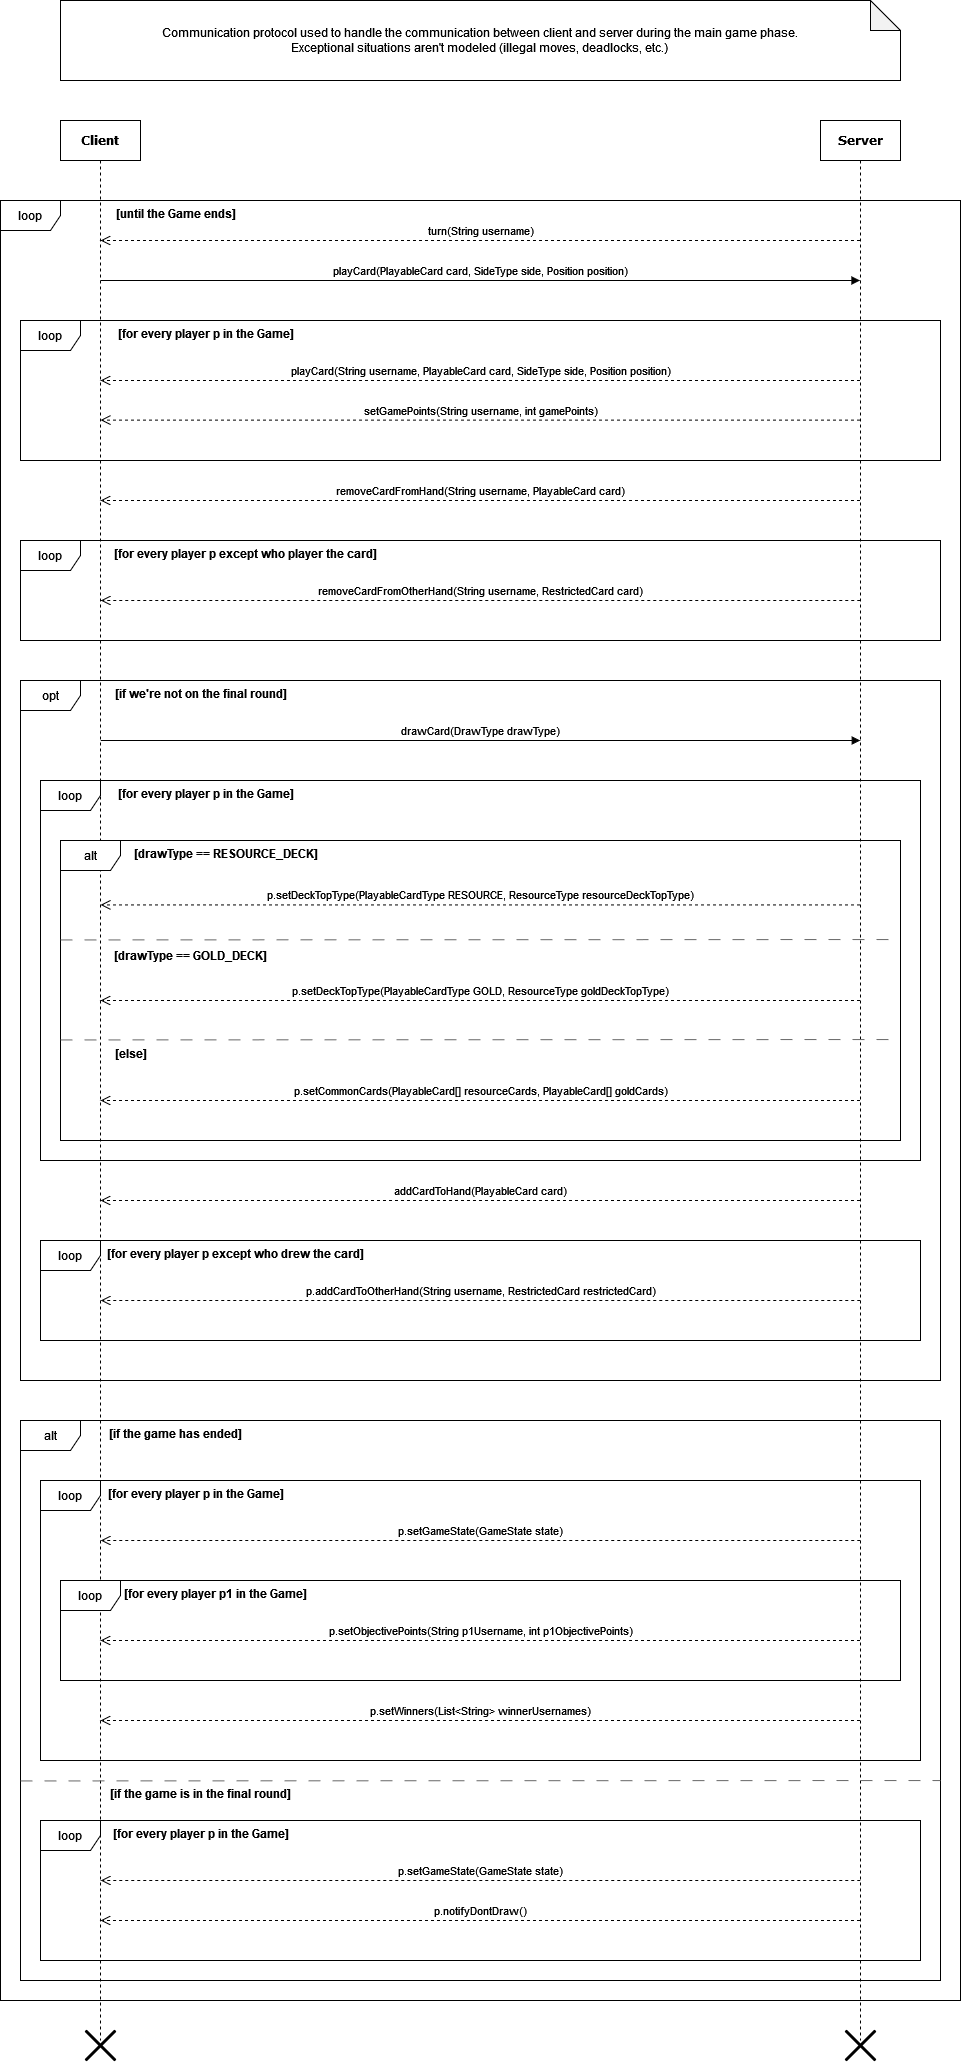

The diagram above was exported from draw.io. Its source (the exported page's mxGraphModel, read from the mxfile embedded in the PNG):
<mxGraphModel dx="922" dy="472" grid="1" gridSize="10" guides="1" tooltips="1" connect="1" arrows="1" fold="1" page="0" pageScale="1" pageWidth="827" pageHeight="1169" math="0" shadow="0">
  <root>
    <mxCell id="0" />
    <mxCell id="1" parent="0" />
    <mxCell id="ELDEorWaLl6tjyPLjsRf-1" value="&lt;b&gt;Server&lt;/b&gt;" style="shape=umlLifeline;perimeter=lifelinePerimeter;whiteSpace=wrap;html=1;container=1;collapsible=0;recursiveResize=0;outlineConnect=0;rounded=0;shadow=0;comic=0;labelBackgroundColor=none;strokeWidth=1;fontFamily=Verdana;fontSize=12;align=center;" parent="1" vertex="1">
      <mxGeometry x="1000" y="160" width="80" height="1920" as="geometry" />
    </mxCell>
    <mxCell id="ELDEorWaLl6tjyPLjsRf-2" value="&lt;b&gt;Client&lt;/b&gt;" style="shape=umlLifeline;perimeter=lifelinePerimeter;whiteSpace=wrap;html=1;container=1;collapsible=0;recursiveResize=0;outlineConnect=0;rounded=0;shadow=0;comic=0;labelBackgroundColor=none;strokeWidth=1;fontFamily=Verdana;fontSize=12;align=center;" parent="1" vertex="1">
      <mxGeometry x="240" y="160" width="80" height="1920" as="geometry" />
    </mxCell>
    <mxCell id="ELDEorWaLl6tjyPLjsRf-4" value="turn(String username)" style="html=1;verticalAlign=bottom;endArrow=open;dashed=1;endSize=8;curved=0;rounded=0;" parent="ELDEorWaLl6tjyPLjsRf-2" edge="1">
      <mxGeometry relative="1" as="geometry">
        <mxPoint x="799.5" y="119.99999999999989" as="sourcePoint" />
        <mxPoint x="40" y="120" as="targetPoint" />
      </mxGeometry>
    </mxCell>
    <mxCell id="ELDEorWaLl6tjyPLjsRf-3" value="playCard(PlayableCard card, SideType side, Position position)" style="html=1;verticalAlign=bottom;endArrow=block;curved=0;rounded=0;flowAnimation=0;shadow=0;" parent="1" edge="1">
      <mxGeometry width="80" relative="1" as="geometry">
        <mxPoint x="280" y="320" as="sourcePoint" />
        <mxPoint x="1039.5" y="320" as="targetPoint" />
      </mxGeometry>
    </mxCell>
    <mxCell id="ELDEorWaLl6tjyPLjsRf-5" value="playCard(String username, PlayableCard card, SideType side, Position position)" style="html=1;verticalAlign=bottom;endArrow=open;dashed=1;endSize=8;curved=0;rounded=0;" parent="1" edge="1">
      <mxGeometry relative="1" as="geometry">
        <mxPoint x="1039.5" y="419.9999999999999" as="sourcePoint" />
        <mxPoint x="280" y="420" as="targetPoint" />
      </mxGeometry>
    </mxCell>
    <mxCell id="ELDEorWaLl6tjyPLjsRf-6" value="loop" style="shape=umlFrame;whiteSpace=wrap;html=1;pointerEvents=0;" parent="1" vertex="1">
      <mxGeometry x="200" y="360" width="920" height="140" as="geometry" />
    </mxCell>
    <mxCell id="YhpXNl9B22IRx_SXNhMC-1" value="[for every player p in the Game]" style="text;align=center;fontStyle=1;verticalAlign=middle;spacingLeft=3;spacingRight=3;strokeColor=none;rotatable=0;points=[[0,0.5],[1,0.5]];portConstraint=eastwest;html=1;" parent="1" vertex="1">
      <mxGeometry x="290" y="360" width="190" height="26" as="geometry" />
    </mxCell>
    <mxCell id="YhpXNl9B22IRx_SXNhMC-2" value="setGamePoints(String username, int gamePoints)" style="html=1;verticalAlign=bottom;endArrow=open;dashed=1;endSize=8;curved=0;rounded=0;" parent="1" edge="1">
      <mxGeometry relative="1" as="geometry">
        <mxPoint x="1039.5" y="459.5699999999999" as="sourcePoint" />
        <mxPoint x="280" y="459.57" as="targetPoint" />
      </mxGeometry>
    </mxCell>
    <mxCell id="YhpXNl9B22IRx_SXNhMC-3" value="removeCardFromHand(String username, PlayableCard card)" style="html=1;verticalAlign=bottom;endArrow=open;dashed=1;endSize=8;curved=0;rounded=0;" parent="1" edge="1">
      <mxGeometry relative="1" as="geometry">
        <mxPoint x="1039.5" y="539.9999999999999" as="sourcePoint" />
        <mxPoint x="280" y="540" as="targetPoint" />
      </mxGeometry>
    </mxCell>
    <mxCell id="YhpXNl9B22IRx_SXNhMC-4" value="loop" style="shape=umlFrame;whiteSpace=wrap;html=1;pointerEvents=0;" parent="1" vertex="1">
      <mxGeometry x="200" y="580" width="920" height="100" as="geometry" />
    </mxCell>
    <mxCell id="YhpXNl9B22IRx_SXNhMC-5" value="[for every player p except who player the card]" style="text;align=center;fontStyle=1;verticalAlign=middle;spacingLeft=3;spacingRight=3;strokeColor=none;rotatable=0;points=[[0,0.5],[1,0.5]];portConstraint=eastwest;html=1;" parent="1" vertex="1">
      <mxGeometry x="290" y="580" width="270" height="26" as="geometry" />
    </mxCell>
    <mxCell id="YhpXNl9B22IRx_SXNhMC-6" value="removeCardFromOtherHand(String username, RestrictedCard card)" style="html=1;verticalAlign=bottom;endArrow=open;dashed=1;endSize=8;curved=0;rounded=0;" parent="1" edge="1">
      <mxGeometry relative="1" as="geometry">
        <mxPoint x="1039.75" y="639.9999999999999" as="sourcePoint" />
        <mxPoint x="280.25" y="640" as="targetPoint" />
      </mxGeometry>
    </mxCell>
    <mxCell id="YhpXNl9B22IRx_SXNhMC-7" value="drawCard(DrawType drawType)" style="html=1;verticalAlign=bottom;endArrow=block;curved=0;rounded=0;flowAnimation=0;shadow=0;" parent="1" edge="1">
      <mxGeometry width="80" relative="1" as="geometry">
        <mxPoint x="280.25" y="780" as="sourcePoint" />
        <mxPoint x="1039.75" y="780" as="targetPoint" />
      </mxGeometry>
    </mxCell>
    <mxCell id="YhpXNl9B22IRx_SXNhMC-8" value="opt" style="shape=umlFrame;whiteSpace=wrap;html=1;pointerEvents=0;" parent="1" vertex="1">
      <mxGeometry x="200" y="720" width="920" height="700" as="geometry" />
    </mxCell>
    <mxCell id="YhpXNl9B22IRx_SXNhMC-9" value="[if we're not on the final round]" style="text;align=center;fontStyle=1;verticalAlign=middle;spacingLeft=3;spacingRight=3;strokeColor=none;rotatable=0;points=[[0,0.5],[1,0.5]];portConstraint=eastwest;html=1;" parent="1" vertex="1">
      <mxGeometry x="280" y="720" width="200" height="26" as="geometry" />
    </mxCell>
    <mxCell id="YhpXNl9B22IRx_SXNhMC-10" value="addCardToHand(PlayableCard card)" style="html=1;verticalAlign=bottom;endArrow=open;dashed=1;endSize=8;curved=0;rounded=0;" parent="1" edge="1">
      <mxGeometry relative="1" as="geometry">
        <mxPoint x="1039.5" y="1240" as="sourcePoint" />
        <mxPoint x="280" y="1240" as="targetPoint" />
      </mxGeometry>
    </mxCell>
    <mxCell id="JNac7VoderNMD8fzDDBI-2" value="loop" style="shape=umlFrame;whiteSpace=wrap;html=1;pointerEvents=0;" parent="1" vertex="1">
      <mxGeometry x="220" y="820" width="880" height="380" as="geometry" />
    </mxCell>
    <mxCell id="JNac7VoderNMD8fzDDBI-5" value="[for every player p in the Game]" style="text;align=center;fontStyle=1;verticalAlign=middle;spacingLeft=3;spacingRight=3;strokeColor=none;rotatable=0;points=[[0,0.5],[1,0.5]];portConstraint=eastwest;html=1;" parent="1" vertex="1">
      <mxGeometry x="290" y="820" width="190" height="26" as="geometry" />
    </mxCell>
    <mxCell id="JNac7VoderNMD8fzDDBI-6" value="p.setDeckTopType(PlayableCardType RESOURCE, ResourceType resourceDeckTopType)" style="html=1;verticalAlign=bottom;endArrow=open;dashed=1;endSize=8;curved=0;rounded=0;" parent="1" edge="1">
      <mxGeometry relative="1" as="geometry">
        <mxPoint x="1039.5" y="944.4099999999999" as="sourcePoint" />
        <mxPoint x="280" y="944.41" as="targetPoint" />
      </mxGeometry>
    </mxCell>
    <mxCell id="JNac7VoderNMD8fzDDBI-8" value="p.setDeckTopType(PlayableCardType GOLD, ResourceType goldDeckTopType)" style="html=1;verticalAlign=bottom;endArrow=open;dashed=1;endSize=8;curved=0;rounded=0;" parent="1" edge="1">
      <mxGeometry relative="1" as="geometry">
        <mxPoint x="1039.5" y="1040" as="sourcePoint" />
        <mxPoint x="280" y="1040" as="targetPoint" />
      </mxGeometry>
    </mxCell>
    <mxCell id="JNac7VoderNMD8fzDDBI-9" value="loop" style="shape=umlFrame;whiteSpace=wrap;html=1;pointerEvents=0;" parent="1" vertex="1">
      <mxGeometry x="220" y="1280" width="880" height="100" as="geometry" />
    </mxCell>
    <mxCell id="JNac7VoderNMD8fzDDBI-11" value="p.addCardToOtherHand(String username, RestrictedCard restrictedCard)" style="html=1;verticalAlign=bottom;endArrow=open;dashed=1;endSize=8;curved=0;rounded=0;" parent="1" edge="1">
      <mxGeometry relative="1" as="geometry">
        <mxPoint x="1039.75" y="1339.9999999999998" as="sourcePoint" />
        <mxPoint x="280.25" y="1340" as="targetPoint" />
      </mxGeometry>
    </mxCell>
    <mxCell id="JNac7VoderNMD8fzDDBI-12" value="alt" style="shape=umlFrame;whiteSpace=wrap;html=1;pointerEvents=0;" parent="1" vertex="1">
      <mxGeometry x="240" y="880" width="840" height="300" as="geometry" />
    </mxCell>
    <mxCell id="JNac7VoderNMD8fzDDBI-13" value="[drawType == RESOURCE_DECK]" style="text;align=center;fontStyle=1;verticalAlign=middle;spacingLeft=3;spacingRight=3;strokeColor=none;rotatable=0;points=[[0,0.5],[1,0.5]];portConstraint=eastwest;html=1;" parent="1" vertex="1">
      <mxGeometry x="310" y="880" width="190" height="26" as="geometry" />
    </mxCell>
    <mxCell id="JNac7VoderNMD8fzDDBI-14" value="" style="endArrow=none;dashed=1;html=1;rounded=0;dashPattern=12 12;fillColor=#f5f5f5;strokeColor=#666666;" parent="1" edge="1">
      <mxGeometry width="50" height="50" relative="1" as="geometry">
        <mxPoint x="240" y="979.41" as="sourcePoint" />
        <mxPoint x="1080" y="979" as="targetPoint" />
      </mxGeometry>
    </mxCell>
    <mxCell id="JNac7VoderNMD8fzDDBI-15" value="[drawType == GOLD_DECK]" style="text;align=center;fontStyle=1;verticalAlign=middle;spacingLeft=3;spacingRight=3;strokeColor=none;rotatable=0;points=[[0,0.5],[1,0.5]];portConstraint=eastwest;html=1;" parent="1" vertex="1">
      <mxGeometry x="290" y="982" width="160" height="26" as="geometry" />
    </mxCell>
    <mxCell id="JNac7VoderNMD8fzDDBI-16" value="" style="endArrow=none;dashed=1;html=1;rounded=0;dashPattern=12 12;fillColor=#f5f5f5;strokeColor=#666666;" parent="1" edge="1">
      <mxGeometry width="50" height="50" relative="1" as="geometry">
        <mxPoint x="240" y="1079.4099999999999" as="sourcePoint" />
        <mxPoint x="1080" y="1079" as="targetPoint" />
      </mxGeometry>
    </mxCell>
    <mxCell id="JNac7VoderNMD8fzDDBI-17" value="[else]" style="text;align=center;fontStyle=1;verticalAlign=middle;spacingLeft=3;spacingRight=3;strokeColor=none;rotatable=0;points=[[0,0.5],[1,0.5]];portConstraint=eastwest;html=1;" parent="1" vertex="1">
      <mxGeometry x="290" y="1080" width="40" height="26" as="geometry" />
    </mxCell>
    <mxCell id="JNac7VoderNMD8fzDDBI-18" value="p.setCommonCards(PlayableCard[] resourceCards, PlayableCard[] goldCards)" style="html=1;verticalAlign=bottom;endArrow=open;dashed=1;endSize=8;curved=0;rounded=0;" parent="1" edge="1">
      <mxGeometry relative="1" as="geometry">
        <mxPoint x="1039.5" y="1140" as="sourcePoint" />
        <mxPoint x="280" y="1140" as="targetPoint" />
      </mxGeometry>
    </mxCell>
    <mxCell id="LUeGodkOSfJ2cQAiAoXD-1" value="loop" style="shape=umlFrame;whiteSpace=wrap;html=1;pointerEvents=0;" parent="1" vertex="1">
      <mxGeometry x="180" y="240" width="960" height="1800" as="geometry" />
    </mxCell>
    <mxCell id="LUeGodkOSfJ2cQAiAoXD-3" value="[for every player p except who drew the card]" style="text;align=center;fontStyle=1;verticalAlign=middle;spacingLeft=3;spacingRight=3;strokeColor=none;rotatable=0;points=[[0,0.5],[1,0.5]];portConstraint=eastwest;html=1;" parent="1" vertex="1">
      <mxGeometry x="270" y="1280" width="290" height="26" as="geometry" />
    </mxCell>
    <mxCell id="PY38W6cdIy8ThxKxv_I1-3" value="p.setGameState(GameState state)" style="html=1;verticalAlign=bottom;endArrow=open;dashed=1;endSize=8;curved=0;rounded=0;" parent="1" edge="1">
      <mxGeometry relative="1" as="geometry">
        <mxPoint x="1039.75" y="1580" as="sourcePoint" />
        <mxPoint x="280.25" y="1580" as="targetPoint" />
      </mxGeometry>
    </mxCell>
    <mxCell id="PY38W6cdIy8ThxKxv_I1-4" value="loop" style="shape=umlFrame;whiteSpace=wrap;html=1;pointerEvents=0;" parent="1" vertex="1">
      <mxGeometry x="220" y="1520" width="880" height="280" as="geometry" />
    </mxCell>
    <mxCell id="PY38W6cdIy8ThxKxv_I1-5" value="[for every player p in the Game]" style="text;align=center;fontStyle=1;verticalAlign=middle;spacingLeft=3;spacingRight=3;strokeColor=none;rotatable=0;points=[[0,0.5],[1,0.5]];portConstraint=eastwest;html=1;" parent="1" vertex="1">
      <mxGeometry x="280" y="1520" width="190" height="26" as="geometry" />
    </mxCell>
    <mxCell id="PY38W6cdIy8ThxKxv_I1-6" value="p.setObjectivePoints(String p1Username, int p1ObjectivePoints)" style="html=1;verticalAlign=bottom;endArrow=open;dashed=1;endSize=8;curved=0;rounded=0;" parent="1" edge="1">
      <mxGeometry relative="1" as="geometry">
        <mxPoint x="1039.5" y="1680" as="sourcePoint" />
        <mxPoint x="280" y="1680" as="targetPoint" />
      </mxGeometry>
    </mxCell>
    <mxCell id="PY38W6cdIy8ThxKxv_I1-7" value="loop" style="shape=umlFrame;whiteSpace=wrap;html=1;pointerEvents=0;" parent="1" vertex="1">
      <mxGeometry x="240" y="1620" width="840" height="100" as="geometry" />
    </mxCell>
    <mxCell id="PY38W6cdIy8ThxKxv_I1-8" value="[for every player p1 in the Game]" style="text;align=center;fontStyle=1;verticalAlign=middle;spacingLeft=3;spacingRight=3;strokeColor=none;rotatable=0;points=[[0,0.5],[1,0.5]];portConstraint=eastwest;html=1;" parent="1" vertex="1">
      <mxGeometry x="300" y="1620" width="190" height="26" as="geometry" />
    </mxCell>
    <mxCell id="PY38W6cdIy8ThxKxv_I1-9" value="p.setWinners(List&amp;lt;String&amp;gt; winnerUsernames)" style="html=1;verticalAlign=bottom;endArrow=open;dashed=1;endSize=8;curved=0;rounded=0;" parent="1" edge="1">
      <mxGeometry relative="1" as="geometry">
        <mxPoint x="1039.5" y="1760" as="sourcePoint" />
        <mxPoint x="280" y="1760" as="targetPoint" />
      </mxGeometry>
    </mxCell>
    <mxCell id="PY38W6cdIy8ThxKxv_I1-10" value="" style="shape=umlDestroy;whiteSpace=wrap;html=1;strokeWidth=3;targetShapes=umlLifeline;" parent="1" vertex="1">
      <mxGeometry x="1025" y="2070" width="30" height="30" as="geometry" />
    </mxCell>
    <mxCell id="-k9RUcR3PB9I31koMWxP-1" value="&lt;div&gt;Communication protocol used to handle the communication between client and server during the main game phase.&lt;/div&gt;&lt;div&gt;Exceptional situations aren't modeled (illegal moves, deadlocks, etc.)&lt;br&gt;&lt;/div&gt;" style="shape=note;whiteSpace=wrap;html=1;backgroundOutline=1;darkOpacity=0.05;" parent="1" vertex="1">
      <mxGeometry x="240" y="40" width="840" height="80" as="geometry" />
    </mxCell>
    <mxCell id="-k9RUcR3PB9I31koMWxP-2" value="[until the Game ends]" style="text;align=center;fontStyle=1;verticalAlign=middle;spacingLeft=3;spacingRight=3;strokeColor=none;rotatable=0;points=[[0,0.5],[1,0.5]];portConstraint=eastwest;html=1;" parent="1" vertex="1">
      <mxGeometry x="285" y="240" width="140" height="26" as="geometry" />
    </mxCell>
    <mxCell id="-k9RUcR3PB9I31koMWxP-3" value="alt" style="shape=umlFrame;whiteSpace=wrap;html=1;pointerEvents=0;" parent="1" vertex="1">
      <mxGeometry x="200" y="1460" width="920" height="560" as="geometry" />
    </mxCell>
    <mxCell id="-k9RUcR3PB9I31koMWxP-4" value="[if the game has ended]" style="text;align=center;fontStyle=1;verticalAlign=middle;spacingLeft=3;spacingRight=3;strokeColor=none;rotatable=0;points=[[0,0.5],[1,0.5]];portConstraint=eastwest;html=1;" parent="1" vertex="1">
      <mxGeometry x="280" y="1460" width="150" height="26" as="geometry" />
    </mxCell>
    <mxCell id="-k9RUcR3PB9I31koMWxP-13" value="" style="endArrow=none;dashed=1;html=1;rounded=0;dashPattern=12 12;fillColor=#f5f5f5;strokeColor=#666666;" parent="1" edge="1">
      <mxGeometry width="50" height="50" relative="1" as="geometry">
        <mxPoint x="200" y="1820.4099999999999" as="sourcePoint" />
        <mxPoint x="1120" y="1820" as="targetPoint" />
      </mxGeometry>
    </mxCell>
    <mxCell id="-k9RUcR3PB9I31koMWxP-14" value="[if the game is in the final round]" style="text;align=center;fontStyle=1;verticalAlign=middle;spacingLeft=3;spacingRight=3;strokeColor=none;rotatable=0;points=[[0,0.5],[1,0.5]];portConstraint=eastwest;html=1;" parent="1" vertex="1">
      <mxGeometry x="280" y="1820" width="200" height="26" as="geometry" />
    </mxCell>
    <mxCell id="-k9RUcR3PB9I31koMWxP-15" value="loop" style="shape=umlFrame;whiteSpace=wrap;html=1;pointerEvents=0;" parent="1" vertex="1">
      <mxGeometry x="220" y="1860" width="880" height="140" as="geometry" />
    </mxCell>
    <mxCell id="-k9RUcR3PB9I31koMWxP-16" value="p.setGameState(GameState state)" style="html=1;verticalAlign=bottom;endArrow=open;dashed=1;endSize=8;curved=0;rounded=0;" parent="1" edge="1">
      <mxGeometry relative="1" as="geometry">
        <mxPoint x="1039.75" y="1920" as="sourcePoint" />
        <mxPoint x="280.25" y="1920" as="targetPoint" />
      </mxGeometry>
    </mxCell>
    <mxCell id="-k9RUcR3PB9I31koMWxP-17" value="[for every player p in the Game]" style="text;align=center;fontStyle=1;verticalAlign=middle;spacingLeft=3;spacingRight=3;strokeColor=none;rotatable=0;points=[[0,0.5],[1,0.5]];portConstraint=eastwest;html=1;" parent="1" vertex="1">
      <mxGeometry x="285" y="1860" width="190" height="26" as="geometry" />
    </mxCell>
    <mxCell id="-k9RUcR3PB9I31koMWxP-18" value="p.notifyDontDraw()" style="html=1;verticalAlign=bottom;endArrow=open;dashed=1;endSize=8;curved=0;rounded=0;" parent="1" edge="1">
      <mxGeometry relative="1" as="geometry">
        <mxPoint x="1039.5" y="1960" as="sourcePoint" />
        <mxPoint x="280" y="1960" as="targetPoint" />
      </mxGeometry>
    </mxCell>
    <mxCell id="PY38W6cdIy8ThxKxv_I1-11" value="" style="shape=umlDestroy;whiteSpace=wrap;html=1;strokeWidth=3;targetShapes=umlLifeline;" parent="1" vertex="1">
      <mxGeometry x="265" y="2070" width="30" height="30" as="geometry" />
    </mxCell>
  </root>
</mxGraphModel>